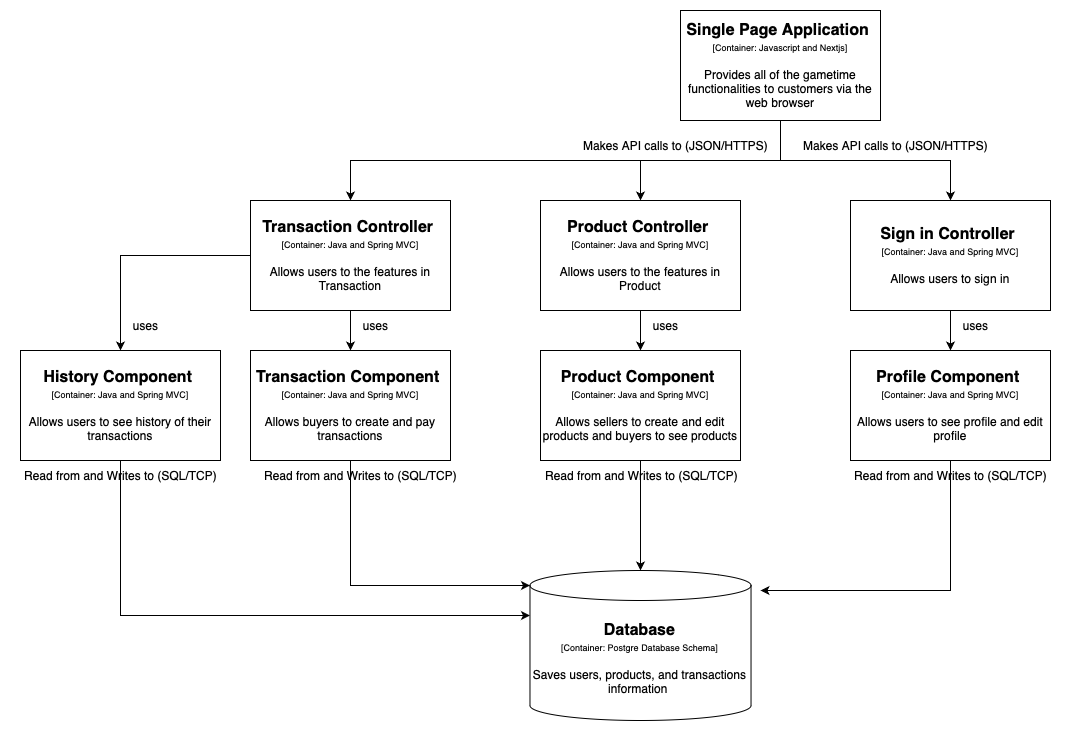

The diagram above was exported from draw.io. Its source (the exported page's mxGraphModel, read from the mxfile embedded in the PNG):
<mxGraphModel dx="2035" dy="886" grid="1" gridSize="10" guides="1" tooltips="1" connect="1" arrows="1" fold="1" page="1" pageScale="1" pageWidth="827" pageHeight="1169" math="0" shadow="0">
  <root>
    <mxCell id="0" />
    <mxCell id="1" parent="0" />
    <mxCell id="65dDiNkRlHNgL6YlgcT0-1" style="edgeStyle=orthogonalEdgeStyle;rounded=0;orthogonalLoop=1;jettySize=auto;html=1;entryX=0.5;entryY=0;entryDx=0;entryDy=0;" parent="1" source="65dDiNkRlHNgL6YlgcT0-3" target="65dDiNkRlHNgL6YlgcT0-5" edge="1">
      <mxGeometry relative="1" as="geometry" />
    </mxCell>
    <mxCell id="65dDiNkRlHNgL6YlgcT0-2" style="edgeStyle=orthogonalEdgeStyle;rounded=0;orthogonalLoop=1;jettySize=auto;html=1;" parent="1" source="65dDiNkRlHNgL6YlgcT0-3" target="65dDiNkRlHNgL6YlgcT0-7" edge="1">
      <mxGeometry relative="1" as="geometry" />
    </mxCell>
    <mxCell id="65dDiNkRlHNgL6YlgcT0-3" value="&lt;span style=&quot;font-size: 16px;&quot;&gt;&lt;b data-sider-select-id=&quot;507b0a97-38dc-4653-8b95-92f7d4acc0aa&quot;&gt;Single Page Application&amp;nbsp;&lt;/b&gt;&lt;/span&gt;&lt;br&gt;&lt;div style=&quot;&quot;&gt;&lt;font style=&quot;font-size: 9px;&quot;&gt;[Container: Javascript and Nextjs]&lt;/font&gt;&lt;/div&gt;&lt;div style=&quot;&quot;&gt;&lt;font style=&quot;font-size: 9px;&quot;&gt;&lt;br&gt;&lt;/font&gt;&lt;/div&gt;&lt;div&gt;Provides all of the gametime functionalities to customers via the web browser&lt;/div&gt;" style="rounded=0;whiteSpace=wrap;html=1;" parent="1" vertex="1">
      <mxGeometry x="330" y="60" width="200" height="110" as="geometry" />
    </mxCell>
    <mxCell id="65dDiNkRlHNgL6YlgcT0-5" value="&lt;span style=&quot;font-size: 16px;&quot;&gt;&lt;b&gt;Product Controller&amp;nbsp;&lt;/b&gt;&lt;/span&gt;&lt;br&gt;&lt;div style=&quot;&quot;&gt;&lt;font style=&quot;font-size: 9px;&quot;&gt;[Container: Java and Spring MVC]&lt;/font&gt;&lt;/div&gt;&lt;div style=&quot;&quot;&gt;&lt;font style=&quot;font-size: 9px;&quot;&gt;&lt;br&gt;&lt;/font&gt;&lt;/div&gt;&lt;div&gt;Allows users to the features in Product&lt;/div&gt;" style="rounded=0;whiteSpace=wrap;html=1;" parent="1" vertex="1">
      <mxGeometry x="190" y="250" width="200" height="110" as="geometry" />
    </mxCell>
    <mxCell id="65dDiNkRlHNgL6YlgcT0-6" style="edgeStyle=orthogonalEdgeStyle;rounded=0;orthogonalLoop=1;jettySize=auto;html=1;entryX=0.5;entryY=0;entryDx=0;entryDy=0;" parent="1" source="65dDiNkRlHNgL6YlgcT0-7" target="65dDiNkRlHNgL6YlgcT0-9" edge="1">
      <mxGeometry relative="1" as="geometry" />
    </mxCell>
    <mxCell id="65dDiNkRlHNgL6YlgcT0-7" value="&lt;span style=&quot;font-size: 16px;&quot;&gt;&lt;b&gt;Sign in Controller&amp;nbsp;&lt;/b&gt;&lt;/span&gt;&lt;br&gt;&lt;div style=&quot;&quot;&gt;&lt;font style=&quot;font-size: 9px;&quot;&gt;[Container: Java and Spring MVC]&lt;/font&gt;&lt;/div&gt;&lt;div style=&quot;&quot;&gt;&lt;font style=&quot;font-size: 9px;&quot;&gt;&lt;br&gt;&lt;/font&gt;&lt;/div&gt;&lt;div&gt;Allows users to sign in&lt;/div&gt;" style="rounded=0;whiteSpace=wrap;html=1;" parent="1" vertex="1">
      <mxGeometry x="500" y="250" width="200" height="110" as="geometry" />
    </mxCell>
    <mxCell id="65dDiNkRlHNgL6YlgcT0-9" value="&lt;span style=&quot;font-size: 16px;&quot;&gt;&lt;b&gt;Profile Component&amp;nbsp;&lt;/b&gt;&lt;/span&gt;&lt;br&gt;&lt;div style=&quot;&quot;&gt;&lt;font style=&quot;font-size: 9px;&quot;&gt;[Container: Java and Spring MVC]&lt;/font&gt;&lt;/div&gt;&lt;div style=&quot;&quot;&gt;&lt;font style=&quot;font-size: 9px;&quot;&gt;&lt;br&gt;&lt;/font&gt;&lt;/div&gt;&lt;div&gt;Allows users to see profile and edit profile&lt;/div&gt;" style="rounded=0;whiteSpace=wrap;html=1;" parent="1" vertex="1">
      <mxGeometry x="500" y="400" width="200" height="110" as="geometry" />
    </mxCell>
    <mxCell id="65dDiNkRlHNgL6YlgcT0-12" value="&lt;span style=&quot;font-size: 16px;&quot;&gt;&lt;b&gt;Product Component&amp;nbsp;&lt;/b&gt;&lt;/span&gt;&lt;br&gt;&lt;div style=&quot;&quot;&gt;&lt;font style=&quot;font-size: 9px;&quot;&gt;[Container: Java and Spring MVC]&lt;/font&gt;&lt;/div&gt;&lt;div style=&quot;&quot;&gt;&lt;font style=&quot;font-size: 9px;&quot;&gt;&lt;br&gt;&lt;/font&gt;&lt;/div&gt;&lt;div&gt;Allows sellers to create and edit products and buyers to see products&lt;/div&gt;" style="rounded=0;whiteSpace=wrap;html=1;" parent="1" vertex="1">
      <mxGeometry x="190" y="400" width="200" height="110" as="geometry" />
    </mxCell>
    <mxCell id="65dDiNkRlHNgL6YlgcT0-13" value="&lt;font style=&quot;font-size: 16px;&quot;&gt;&lt;b&gt;Database&lt;/b&gt;&lt;/font&gt;&lt;div&gt;&lt;font style=&quot;font-size: 9px;&quot;&gt;[Container: Postgre Database Schema]&lt;/font&gt;&lt;/div&gt;&lt;div&gt;&lt;br&gt;&lt;/div&gt;&lt;div&gt;&lt;span style=&quot;font-size: 12px;&quot;&gt;Saves users, products, and transactions information&amp;nbsp;&lt;/span&gt;&lt;br&gt;&lt;/div&gt;" style="shape=cylinder3;whiteSpace=wrap;html=1;boundedLbl=1;backgroundOutline=1;size=15;" parent="1" vertex="1">
      <mxGeometry x="179.48" y="620" width="221.05" height="150" as="geometry" />
    </mxCell>
    <mxCell id="65dDiNkRlHNgL6YlgcT0-16" value="Makes API calls to (JSON/HTTPS)" style="text;html=1;align=center;verticalAlign=middle;resizable=0;points=[];autosize=1;strokeColor=none;fillColor=none;" parent="1" vertex="1">
      <mxGeometry x="220" y="180" width="210" height="30" as="geometry" />
    </mxCell>
    <mxCell id="65dDiNkRlHNgL6YlgcT0-17" value="Makes API calls to (JSON/HTTPS)" style="text;html=1;align=center;verticalAlign=middle;resizable=0;points=[];autosize=1;strokeColor=none;fillColor=none;" parent="1" vertex="1">
      <mxGeometry x="440" y="180" width="210" height="30" as="geometry" />
    </mxCell>
    <mxCell id="65dDiNkRlHNgL6YlgcT0-18" value="uses" style="text;html=1;align=center;verticalAlign=middle;resizable=0;points=[];autosize=1;strokeColor=none;fillColor=none;" parent="1" vertex="1">
      <mxGeometry x="290" y="360" width="50" height="30" as="geometry" />
    </mxCell>
    <mxCell id="65dDiNkRlHNgL6YlgcT0-19" value="uses" style="text;html=1;align=center;verticalAlign=middle;resizable=0;points=[];autosize=1;strokeColor=none;fillColor=none;" parent="1" vertex="1">
      <mxGeometry x="600" y="360" width="50" height="30" as="geometry" />
    </mxCell>
    <mxCell id="65dDiNkRlHNgL6YlgcT0-21" value="Read from and Writes to (SQL/TCP)" style="text;html=1;align=center;verticalAlign=middle;resizable=0;points=[];autosize=1;strokeColor=none;fillColor=none;" parent="1" vertex="1">
      <mxGeometry x="490" y="510" width="220" height="30" as="geometry" />
    </mxCell>
    <mxCell id="65dDiNkRlHNgL6YlgcT0-22" value="" style="edgeStyle=orthogonalEdgeStyle;rounded=0;orthogonalLoop=1;jettySize=auto;html=1;exitX=0.5;exitY=1;exitDx=0;exitDy=0;" parent="1" source="65dDiNkRlHNgL6YlgcT0-9" edge="1">
      <mxGeometry relative="1" as="geometry">
        <mxPoint x="600" y="610" as="sourcePoint" />
        <mxPoint x="410" y="640" as="targetPoint" />
        <Array as="points">
          <mxPoint x="600" y="640" />
        </Array>
      </mxGeometry>
    </mxCell>
    <mxCell id="65dDiNkRlHNgL6YlgcT0-23" value="Read from and Writes to (SQL/TCP)" style="text;html=1;align=center;verticalAlign=middle;resizable=0;points=[];autosize=1;strokeColor=none;fillColor=none;" parent="1" vertex="1">
      <mxGeometry x="180.53" y="510" width="220" height="30" as="geometry" />
    </mxCell>
    <mxCell id="6cgCpheoH7hF3Hqh3SFz-2" style="edgeStyle=orthogonalEdgeStyle;rounded=0;orthogonalLoop=1;jettySize=auto;html=1;entryX=0.5;entryY=0;entryDx=0;entryDy=0;" parent="1" source="6cgCpheoH7hF3Hqh3SFz-3" target="6cgCpheoH7hF3Hqh3SFz-4" edge="1">
      <mxGeometry relative="1" as="geometry" />
    </mxCell>
    <mxCell id="6cgCpheoH7hF3Hqh3SFz-3" value="&lt;span style=&quot;font-size: 16px;&quot;&gt;&lt;b&gt;Transaction Controller&amp;nbsp;&lt;/b&gt;&lt;/span&gt;&lt;br&gt;&lt;div style=&quot;&quot;&gt;&lt;font style=&quot;font-size: 9px;&quot;&gt;[Container: Java and Spring MVC]&lt;/font&gt;&lt;/div&gt;&lt;div style=&quot;&quot;&gt;&lt;font style=&quot;font-size: 9px;&quot;&gt;&lt;br&gt;&lt;/font&gt;&lt;/div&gt;&lt;div&gt;Allows users to the features in Transaction&lt;/div&gt;" style="rounded=0;whiteSpace=wrap;html=1;" parent="1" vertex="1">
      <mxGeometry x="-100" y="250" width="200" height="110" as="geometry" />
    </mxCell>
    <mxCell id="6cgCpheoH7hF3Hqh3SFz-4" value="&lt;span style=&quot;font-size: 16px;&quot;&gt;&lt;b&gt;History Component&amp;nbsp;&lt;/b&gt;&lt;/span&gt;&lt;br&gt;&lt;div style=&quot;&quot;&gt;&lt;font style=&quot;font-size: 9px;&quot;&gt;[Container: Java and Spring MVC]&lt;/font&gt;&lt;/div&gt;&lt;div style=&quot;&quot;&gt;&lt;font style=&quot;font-size: 9px;&quot;&gt;&lt;br&gt;&lt;/font&gt;&lt;/div&gt;&lt;div&gt;Allows users to see history of their transactions&lt;/div&gt;" style="rounded=0;whiteSpace=wrap;html=1;" parent="1" vertex="1">
      <mxGeometry x="-330" y="400" width="200" height="110" as="geometry" />
    </mxCell>
    <mxCell id="6cgCpheoH7hF3Hqh3SFz-5" value="&lt;span style=&quot;font-size: 16px;&quot;&gt;&lt;b&gt;Transaction Component&amp;nbsp;&lt;/b&gt;&lt;/span&gt;&lt;br&gt;&lt;div style=&quot;&quot;&gt;&lt;font style=&quot;font-size: 9px;&quot;&gt;[Container: Java and Spring MVC]&lt;/font&gt;&lt;/div&gt;&lt;div style=&quot;&quot;&gt;&lt;font style=&quot;font-size: 9px;&quot;&gt;&lt;br&gt;&lt;/font&gt;&lt;/div&gt;&lt;div&gt;Allows buyers to create and pay transactions&lt;/div&gt;" style="rounded=0;whiteSpace=wrap;html=1;" parent="1" vertex="1">
      <mxGeometry x="-100" y="400" width="200" height="110" as="geometry" />
    </mxCell>
    <mxCell id="6cgCpheoH7hF3Hqh3SFz-7" value="uses" style="text;html=1;align=center;verticalAlign=middle;resizable=0;points=[];autosize=1;strokeColor=none;fillColor=none;" parent="1" vertex="1">
      <mxGeometry y="360" width="50" height="30" as="geometry" />
    </mxCell>
    <mxCell id="6cgCpheoH7hF3Hqh3SFz-8" value="Read from and Writes to (SQL/TCP)" style="text;html=1;align=center;verticalAlign=middle;resizable=0;points=[];autosize=1;strokeColor=none;fillColor=none;" parent="1" vertex="1">
      <mxGeometry x="-100" y="510" width="220" height="30" as="geometry" />
    </mxCell>
    <mxCell id="6cgCpheoH7hF3Hqh3SFz-9" value="Read from and Writes to (SQL/TCP)" style="text;html=1;align=center;verticalAlign=middle;resizable=0;points=[];autosize=1;strokeColor=none;fillColor=none;" parent="1" vertex="1">
      <mxGeometry x="-340" y="510" width="220" height="30" as="geometry" />
    </mxCell>
    <mxCell id="6cgCpheoH7hF3Hqh3SFz-12" value="" style="endArrow=classic;html=1;rounded=0;exitX=0.5;exitY=1;exitDx=0;exitDy=0;" parent="1" source="65dDiNkRlHNgL6YlgcT0-5" target="65dDiNkRlHNgL6YlgcT0-12" edge="1">
      <mxGeometry width="50" height="50" relative="1" as="geometry">
        <mxPoint x="360" y="460" as="sourcePoint" />
        <mxPoint x="410" y="410" as="targetPoint" />
      </mxGeometry>
    </mxCell>
    <mxCell id="6cgCpheoH7hF3Hqh3SFz-13" value="" style="endArrow=classic;html=1;rounded=0;exitX=0.5;exitY=1;exitDx=0;exitDy=0;" parent="1" source="65dDiNkRlHNgL6YlgcT0-12" target="65dDiNkRlHNgL6YlgcT0-13" edge="1">
      <mxGeometry width="50" height="50" relative="1" as="geometry">
        <mxPoint x="360" y="460" as="sourcePoint" />
        <mxPoint x="410" y="410" as="targetPoint" />
      </mxGeometry>
    </mxCell>
    <mxCell id="6cgCpheoH7hF3Hqh3SFz-14" value="" style="endArrow=classic;html=1;rounded=0;entryX=0.5;entryY=0;entryDx=0;entryDy=0;" parent="1" target="6cgCpheoH7hF3Hqh3SFz-3" edge="1">
      <mxGeometry width="50" height="50" relative="1" as="geometry">
        <mxPoint x="290" y="210" as="sourcePoint" />
        <mxPoint x="10" y="290" as="targetPoint" />
        <Array as="points">
          <mxPoint y="210" />
        </Array>
      </mxGeometry>
    </mxCell>
    <mxCell id="6cgCpheoH7hF3Hqh3SFz-15" value="" style="endArrow=classic;html=1;rounded=0;exitX=0.5;exitY=1;exitDx=0;exitDy=0;entryX=0.5;entryY=0;entryDx=0;entryDy=0;" parent="1" source="6cgCpheoH7hF3Hqh3SFz-3" target="6cgCpheoH7hF3Hqh3SFz-5" edge="1">
      <mxGeometry width="50" height="50" relative="1" as="geometry">
        <mxPoint x="140" y="480" as="sourcePoint" />
        <mxPoint x="190" y="430" as="targetPoint" />
      </mxGeometry>
    </mxCell>
    <mxCell id="6cgCpheoH7hF3Hqh3SFz-16" value="uses" style="text;html=1;align=center;verticalAlign=middle;resizable=0;points=[];autosize=1;strokeColor=none;fillColor=none;" parent="1" vertex="1">
      <mxGeometry x="-230" y="360" width="50" height="30" as="geometry" />
    </mxCell>
    <mxCell id="6cgCpheoH7hF3Hqh3SFz-21" value="" style="endArrow=classic;html=1;rounded=0;exitX=0.5;exitY=1;exitDx=0;exitDy=0;entryX=0;entryY=0;entryDx=0;entryDy=15;entryPerimeter=0;" parent="1" source="6cgCpheoH7hF3Hqh3SFz-5" target="65dDiNkRlHNgL6YlgcT0-13" edge="1">
      <mxGeometry width="50" height="50" relative="1" as="geometry">
        <mxPoint x="120" y="480" as="sourcePoint" />
        <mxPoint y="640" as="targetPoint" />
        <Array as="points">
          <mxPoint y="635" />
        </Array>
      </mxGeometry>
    </mxCell>
    <mxCell id="6cgCpheoH7hF3Hqh3SFz-22" value="" style="endArrow=classic;html=1;rounded=0;exitX=0.5;exitY=1;exitDx=0;exitDy=0;entryX=0;entryY=0;entryDx=0;entryDy=45;entryPerimeter=0;" parent="1" source="6cgCpheoH7hF3Hqh3SFz-4" target="65dDiNkRlHNgL6YlgcT0-13" edge="1">
      <mxGeometry width="50" height="50" relative="1" as="geometry">
        <mxPoint x="120" y="480" as="sourcePoint" />
        <mxPoint x="170" y="430" as="targetPoint" />
        <Array as="points">
          <mxPoint x="-230" y="665" />
        </Array>
      </mxGeometry>
    </mxCell>
  </root>
</mxGraphModel>